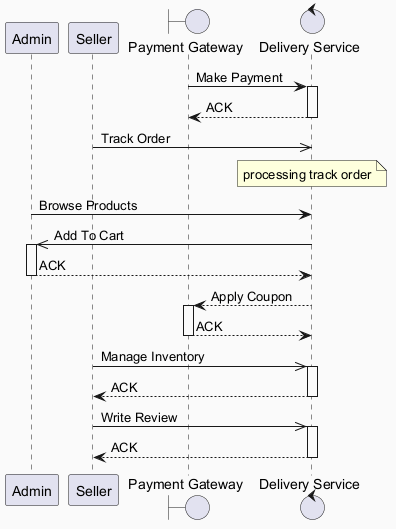

The diagram above was rendered by PlantUML. Its source (embedded in the PNG):
@startuml
skinparam backgroundColor #FAFAFA
skinparam classBackgroundColor #FFF3E0
skinparam classBorderColor #E65100
participant "Admin" as A
participant "Seller" as S
boundary "Payment Gateway" as PG
control "Delivery Service" as DS
PG -> DS : Make Payment
activate DS
DS --> PG : ACK
deactivate DS
S ->> DS : Track Order
note over DS : processing track order
A -> DS : Browse Products
DS ->> A : Add To Cart
activate A
A --> DS : ACK
deactivate A
DS --> PG : Apply Coupon
activate PG
PG --> DS : ACK
deactivate PG
S ->> DS : Manage Inventory
activate DS
DS --> S : ACK
deactivate DS
S ->> DS : Write Review
activate DS
DS --> S : ACK
deactivate DS
@enduml